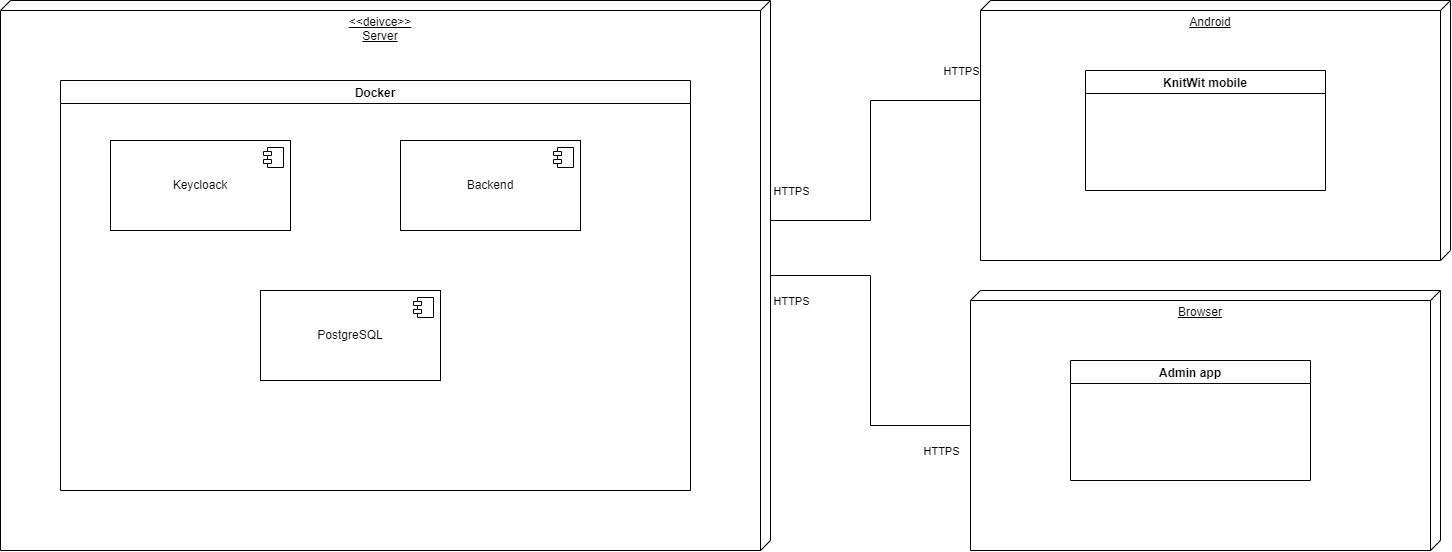

The diagram above was exported from draw.io. Its source (the exported page's mxGraphModel, read from the mxfile embedded in the PNG):
<mxGraphModel dx="2620" dy="2214" grid="1" gridSize="10" guides="1" tooltips="1" connect="1" arrows="1" fold="1" page="1" pageScale="1" pageWidth="827" pageHeight="1169" background="none" math="0" shadow="0">
  <root>
    <mxCell id="0" />
    <mxCell id="1" parent="0" />
    <mxCell id="qojXm1VIkAnAFYiNJ7ma-25" style="edgeStyle=orthogonalEdgeStyle;rounded=0;orthogonalLoop=1;jettySize=auto;html=1;endArrow=none;endFill=0;" edge="1" parent="1" source="qojXm1VIkAnAFYiNJ7ma-1" target="qojXm1VIkAnAFYiNJ7ma-18">
      <mxGeometry relative="1" as="geometry">
        <Array as="points">
          <mxPoint x="680" y="180" />
          <mxPoint x="680" y="60" />
        </Array>
      </mxGeometry>
    </mxCell>
    <mxCell id="qojXm1VIkAnAFYiNJ7ma-26" value="&lt;p style=&quot;line-height: 180%;&quot;&gt;HTTPS&lt;/p&gt;" style="edgeLabel;html=1;align=center;verticalAlign=middle;resizable=0;points=[];" vertex="1" connectable="0" parent="qojXm1VIkAnAFYiNJ7ma-25">
      <mxGeometry x="0.5576" y="-2" relative="1" as="geometry">
        <mxPoint x="53" y="-32" as="offset" />
      </mxGeometry>
    </mxCell>
    <mxCell id="qojXm1VIkAnAFYiNJ7ma-1" value="&amp;lt;&amp;lt;deivce&amp;gt;&amp;gt;&lt;br&gt;Server" style="verticalAlign=top;align=center;spacingTop=8;spacingLeft=2;spacingRight=12;shape=cube;size=10;direction=south;fontStyle=4;html=1;whiteSpace=wrap;" vertex="1" parent="1">
      <mxGeometry x="-190" y="-40" width="770" height="550" as="geometry" />
    </mxCell>
    <mxCell id="qojXm1VIkAnAFYiNJ7ma-10" value="Keycloack" style="html=1;dropTarget=0;whiteSpace=wrap;" vertex="1" parent="1">
      <mxGeometry x="-80" y="100" width="180" height="90" as="geometry" />
    </mxCell>
    <mxCell id="qojXm1VIkAnAFYiNJ7ma-11" value="" style="shape=module;jettyWidth=8;jettyHeight=4;" vertex="1" parent="qojXm1VIkAnAFYiNJ7ma-10">
      <mxGeometry x="1" width="20" height="20" relative="1" as="geometry">
        <mxPoint x="-27" y="7" as="offset" />
      </mxGeometry>
    </mxCell>
    <mxCell id="qojXm1VIkAnAFYiNJ7ma-12" value="PostgreSQL" style="html=1;dropTarget=0;whiteSpace=wrap;" vertex="1" parent="1">
      <mxGeometry x="70" y="250" width="180" height="90" as="geometry" />
    </mxCell>
    <mxCell id="qojXm1VIkAnAFYiNJ7ma-13" value="" style="shape=module;jettyWidth=8;jettyHeight=4;" vertex="1" parent="qojXm1VIkAnAFYiNJ7ma-12">
      <mxGeometry x="1" width="20" height="20" relative="1" as="geometry">
        <mxPoint x="-27" y="7" as="offset" />
      </mxGeometry>
    </mxCell>
    <mxCell id="qojXm1VIkAnAFYiNJ7ma-17" value="Docker" style="swimlane;" vertex="1" parent="1">
      <mxGeometry x="-130" y="40" width="630" height="410" as="geometry" />
    </mxCell>
    <mxCell id="qojXm1VIkAnAFYiNJ7ma-14" value="Backend" style="html=1;dropTarget=0;whiteSpace=wrap;" vertex="1" parent="qojXm1VIkAnAFYiNJ7ma-17">
      <mxGeometry x="340" y="60" width="180" height="90" as="geometry" />
    </mxCell>
    <mxCell id="qojXm1VIkAnAFYiNJ7ma-15" value="" style="shape=module;jettyWidth=8;jettyHeight=4;" vertex="1" parent="qojXm1VIkAnAFYiNJ7ma-14">
      <mxGeometry x="1" width="20" height="20" relative="1" as="geometry">
        <mxPoint x="-27" y="7" as="offset" />
      </mxGeometry>
    </mxCell>
    <mxCell id="qojXm1VIkAnAFYiNJ7ma-18" value="Android" style="verticalAlign=top;align=center;spacingTop=8;spacingLeft=2;spacingRight=12;shape=cube;size=10;direction=south;fontStyle=4;html=1;whiteSpace=wrap;" vertex="1" parent="1">
      <mxGeometry x="790" y="-40" width="470" height="260" as="geometry" />
    </mxCell>
    <mxCell id="qojXm1VIkAnAFYiNJ7ma-19" value="Browser" style="verticalAlign=top;align=center;spacingTop=8;spacingLeft=2;spacingRight=12;shape=cube;size=10;direction=south;fontStyle=4;html=1;whiteSpace=wrap;" vertex="1" parent="1">
      <mxGeometry x="780" y="250" width="470" height="260" as="geometry" />
    </mxCell>
    <mxCell id="qojXm1VIkAnAFYiNJ7ma-20" value="KnitWit mobile" style="swimlane;" vertex="1" parent="1">
      <mxGeometry x="895" y="30" width="240" height="120" as="geometry" />
    </mxCell>
    <mxCell id="qojXm1VIkAnAFYiNJ7ma-23" value="Admin app" style="swimlane;startSize=23;" vertex="1" parent="1">
      <mxGeometry x="880" y="320" width="240" height="120" as="geometry" />
    </mxCell>
    <mxCell id="qojXm1VIkAnAFYiNJ7ma-24" style="edgeStyle=orthogonalEdgeStyle;rounded=0;orthogonalLoop=1;jettySize=auto;html=1;entryX=0;entryY=0;entryDx=135;entryDy=470;entryPerimeter=0;endArrow=none;endFill=0;" edge="1" parent="1" source="qojXm1VIkAnAFYiNJ7ma-1" target="qojXm1VIkAnAFYiNJ7ma-19">
      <mxGeometry relative="1" as="geometry" />
    </mxCell>
    <mxCell id="qojXm1VIkAnAFYiNJ7ma-27" value="&lt;p style=&quot;line-height: 180%;&quot;&gt;HTTPS&lt;/p&gt;" style="edgeLabel;html=1;align=center;verticalAlign=middle;resizable=0;points=[];" vertex="1" connectable="0" parent="1">
      <mxGeometry x="600" y="150" as="geometry" />
    </mxCell>
    <mxCell id="qojXm1VIkAnAFYiNJ7ma-28" value="&lt;p style=&quot;line-height: 180%;&quot;&gt;HTTPS&lt;/p&gt;" style="edgeLabel;html=1;align=center;verticalAlign=middle;resizable=0;points=[];" vertex="1" connectable="0" parent="1">
      <mxGeometry x="600" y="260" as="geometry" />
    </mxCell>
    <mxCell id="qojXm1VIkAnAFYiNJ7ma-29" value="&lt;p style=&quot;line-height: 180%;&quot;&gt;HTTPS&lt;/p&gt;" style="edgeLabel;html=1;align=center;verticalAlign=middle;resizable=0;points=[];" vertex="1" connectable="0" parent="1">
      <mxGeometry x="750" y="410" as="geometry" />
    </mxCell>
  </root>
</mxGraphModel>